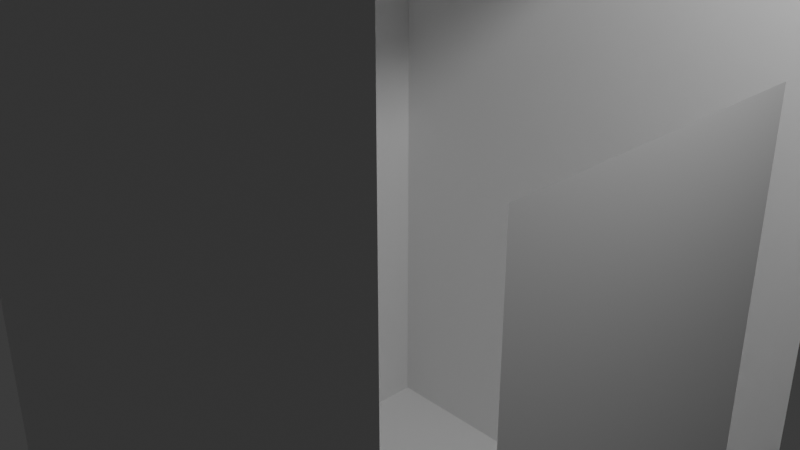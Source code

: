 # Source: elevatorTitleMenu.blend  (saved by Blender 4.0.36; exported with 4.5.12 LTS)
import bpy
from mathutils import Matrix  # noqa: F401  (used for matrix-valued properties, if any)

bpy.ops.wm.read_factory_settings(use_empty=True)
scene = bpy.context.scene
scene.name = 'Scene'

# ---- collections
col_collection = bpy.data.collections.new('Collection'); scene.collection.children.link(col_collection)

# ---- materials (node trees are filled in below, after node groups)
mat_material = bpy.data.materials.new('Material')
mat_material.alpha_threshold = 0.0
mat_material.use_transparent_shadow = False
mat_material.roughness = 0.5
mat_material.line_color = (0.0, 0.0, 0.0, 1.0)

# ---- material node trees
mat_material.use_nodes = True; mat_material.node_tree.nodes.clear()
_N = mat_material.node_tree.nodes; _L = mat_material.node_tree.links
n0 = _N.new('ShaderNodeOutputMaterial'); n0.name = 'Material Output'; n0.location = (300, 300)
n1 = _N.new('ShaderNodeBsdfPrincipled'); n1.name = 'Principled BSDF'; n1.location = (10, 300)
n1.inputs[3].default_value = 1.45
_L.new(n1.outputs[0], n0.inputs[0])
n0.is_active_output = True

# ---- world
world_world = bpy.data.worlds.new('World'); scene.world = world_world
world_world.use_nodes = True; world_world.node_tree.nodes.clear()
_N = world_world.node_tree.nodes; _L = world_world.node_tree.links
n0 = _N.new('ShaderNodeOutputWorld'); n0.name = 'World Output'; n0.location = (300, 300)
n1 = _N.new('ShaderNodeBackground'); n1.name = 'Background'; n1.location = (10, 300)
n1.inputs[0].default_value = (0.05088, 0.05088, 0.05088, 1.0)
_L.new(n1.outputs[0], n0.inputs[0])
n0.is_active_output = True
world_world.color = (0.05088, 0.05088, 0.05088)
world_world.use_sun_shadow = False
world_world.sun_shadow_jitter_overblur = 0.0

# ---- cameras
cam_camera = bpy.data.cameras.new('Camera')
cam_camera.clip_end = 100.0
cam_camera.ortho_scale = 7.314

# ---- lights
light_light = bpy.data.lights.new('Light', 'POINT')
light_light.transmission_factor = 0.0
light_light.use_soft_falloff = False
light_light.energy = 1000.0
light_light.shadow_soft_size = 0.1
light_light.shadow_maximum_resolution = 0.006
light_light.use_absolute_resolution = True

# ---- meshes
me_cube = bpy.data.meshes.new('Cube')
me_cube.from_pydata([(1.0, 1.0, 1.0), (1.0, 1.0, -1.0), (1.0, -1.0, 1.0), (1.0, -1.0, -1.0), (-1.0, 1.0, 1.0), (-1.0, 1.0, -1.0), (-1.0, -1.0, 1.0), (-1.0, -1.0, -1.0), (1.0, -0.6077, -1.0), (1.0, -0.6077, 1.0), (1.0, 0.5868, -1.0), (1.0, 0.5868, 1.0), (1.0, -0.6077, 0.3596), (1.0, 0.5868, 0.3596), (1.0, -0.006265, -1.0), (1.0, -0.006266, 0.3596)], [], [(0, 4, 6, 2, 9, 11), (3, 2, 6, 7), (7, 6, 4, 5), (5, 1, 10, 14, 8, 3, 7), (5, 4, 0, 1), (10, 13, 15, 14), (14, 15, 12, 8)])
_uv = me_cube.uv_layers.new(name='UVMap')
_uv.uv.foreach_set('vector', [0.625, 0.5, 0.875, 0.5, 0.875, 0.75, 0.625, 0.75, 0.625, 0.701, 0.625, 0.5516, 0.375, 0.75, 0.625, 0.75, 0.625, 1.0, 0.375, 1.0, 0.375, 0.0, 0.625, 0.0, 0.625, 0.25, 0.375, 0.25, 0.125, 0.5, 0.375, 0.5, 0.375, 0.5516, 0.375, 0.6258, 0.375, 0.701, 0.375, 0.75, 0.125, 0.75, 0.375, 0.25, 0.625, 0.25, 0.625, 0.5, 0.375, 0.5, 0.375, 0.5516, 0.545, 0.5516, 0.545, 0.6258, 0.375, 0.6258, 0.375, 0.6258, 0.545, 0.6258, 0.545, 0.701, 0.375, 0.701])
me_cube.materials.append(mat_material)
me_cube.use_mirror_vertex_groups = False
me_cube.update()

# ---- objects
ob_cube = bpy.data.objects.new('Cube', me_cube)
ob_light = bpy.data.objects.new('Light', light_light)
ob_camera = bpy.data.objects.new('Camera', cam_camera)

# ---- transforms, parenting, visibility, modifiers, constraints
ob_cube.location = (0.0, 0.0, 0.0)
ob_cube.scale = (3.0, 3.0, 5.0)
ob_cube.lock_rotations_4d = False
ob_cube.empty_display_type = 'ARROWS'
ob_cube.lineart.crease_threshold = 0.0
ob_light.location = (4.076, 1.005, 5.904)
ob_light.rotation_euler = (0.6503, 0.05522, 1.866)
ob_light.lock_rotations_4d = False
ob_light.empty_display_type = 'ARROWS'
ob_light.color = (0.0, 0.0, 0.0, 0.0)
ob_light.lineart.crease_threshold = 0.0
ob_camera.location = (7.359, -6.926, 4.958)
ob_camera.rotation_euler = (1.109, 0.0, 0.8149)
ob_camera.lock_rotations_4d = False
ob_camera.empty_display_type = 'ARROWS'
ob_camera.color = (0.0, 0.0, 0.0, 0.0)
ob_camera.display_type = 'WIRE'
ob_camera.lineart.crease_threshold = 0.0

# ---- collection membership
col_collection.objects.link(ob_cube)
col_collection.objects.link(ob_light)
col_collection.objects.link(ob_camera)

# ---- scene / render settings (as saved in the file)
scene.camera = ob_camera
scene.frame_start = 1; scene.frame_end = 250; scene.frame_set(1)
scene.render.engine = 'BLENDER_EEVEE_NEXT'
scene.cycles.sampling_pattern = 'TABULATED_SOBOL'
bpy.context.view_layer.update()
